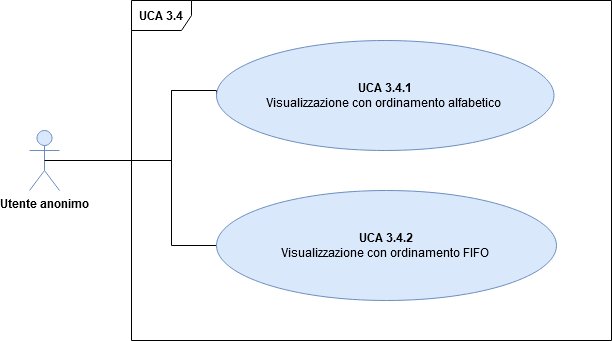

The diagram above was exported from draw.io. Its source (the exported page's mxGraphModel, read from the mxfile embedded in the PNG):
<mxGraphModel dx="1422" dy="830" grid="1" gridSize="10" guides="1" tooltips="1" connect="1" arrows="1" fold="1" page="1" pageScale="1" pageWidth="827" pageHeight="1169" math="0" shadow="0">
  <root>
    <mxCell id="0" />
    <mxCell id="1" parent="0" />
    <mxCell id="73JDxGc7-2k8ENfe8UOL-1" value="&lt;b&gt;UCA 3.4&lt;/b&gt;" style="shape=umlFrame;whiteSpace=wrap;html=1;fontFamily=Helvetica;fontSize=12;" parent="1" vertex="1">
      <mxGeometry x="160" y="330" width="480" height="340" as="geometry" />
    </mxCell>
    <mxCell id="IfokStvfFLA6zzizyH0M-2" value="&lt;b&gt;Utente anonimo&lt;/b&gt;" style="shape=umlActor;verticalLabelPosition=bottom;labelBackgroundColor=#ffffff;verticalAlign=top;html=1;outlineConnect=0;fillColor=#dae8fc;strokeColor=#6c8ebf;fontFamily=Helvetica;fontSize=12;" parent="1" vertex="1">
      <mxGeometry x="58" y="460" width="30" height="60" as="geometry" />
    </mxCell>
    <mxCell id="bS6Sz3Yy1-kcLk5JhMED-3" style="edgeStyle=orthogonalEdgeStyle;rounded=0;orthogonalLoop=1;jettySize=auto;html=1;exitX=0;exitY=0.5;exitDx=0;exitDy=0;entryX=0.5;entryY=0.5;entryDx=0;entryDy=0;entryPerimeter=0;endArrow=none;endFill=0;fontFamily=Helvetica;fontSize=12;" parent="1" source="IfokStvfFLA6zzizyH0M-8" target="IfokStvfFLA6zzizyH0M-2" edge="1">
      <mxGeometry relative="1" as="geometry">
        <Array as="points">
          <mxPoint x="245" y="420" />
          <mxPoint x="200" y="420" />
          <mxPoint x="200" y="490" />
        </Array>
      </mxGeometry>
    </mxCell>
    <mxCell id="IfokStvfFLA6zzizyH0M-8" value="&lt;b&gt;UCA 3.4.1&lt;/b&gt;&lt;br&gt;Visualizzazione con ordinamento alfabetico&amp;nbsp;" style="ellipse;whiteSpace=wrap;html=1;fillColor=#dae8fc;strokeColor=#6c8ebf;fontFamily=Helvetica;fontSize=12;" parent="1" vertex="1">
      <mxGeometry x="245" y="370" width="337.5" height="110" as="geometry" />
    </mxCell>
    <mxCell id="bS6Sz3Yy1-kcLk5JhMED-4" style="edgeStyle=orthogonalEdgeStyle;rounded=0;orthogonalLoop=1;jettySize=auto;html=1;exitX=0;exitY=0.5;exitDx=0;exitDy=0;endArrow=none;endFill=0;fontFamily=Helvetica;fontSize=12;" parent="1" source="IfokStvfFLA6zzizyH0M-9" edge="1">
      <mxGeometry relative="1" as="geometry">
        <mxPoint x="200" y="420" as="targetPoint" />
      </mxGeometry>
    </mxCell>
    <mxCell id="IfokStvfFLA6zzizyH0M-9" value="&lt;span style=&quot;line-height: 107% ; font-size: 12px&quot;&gt;&lt;font style=&quot;font-size: 12px&quot;&gt;&lt;b&gt;UCA 3.4.2&lt;/b&gt;&lt;br&gt;Visualizzazione con ordinamento FIFO&amp;nbsp;&lt;/font&gt;&lt;/span&gt;" style="ellipse;whiteSpace=wrap;html=1;fillColor=#dae8fc;strokeColor=#6c8ebf;fontFamily=Helvetica;fontSize=12;" parent="1" vertex="1">
      <mxGeometry x="245" y="520" width="340" height="110" as="geometry" />
    </mxCell>
  </root>
</mxGraphModel>